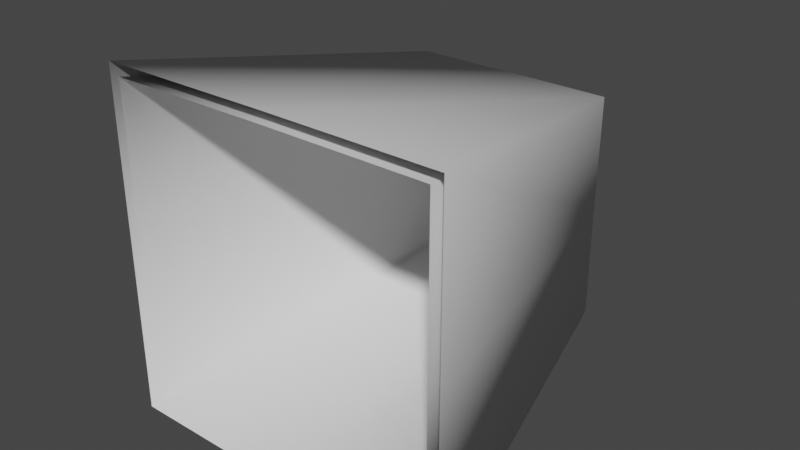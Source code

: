 # Source: fe_fruit_mod-3.blend  (saved by Blender 3.0.42; exported with 4.5.12 LTS)
import bpy
from mathutils import Matrix  # noqa: F401  (used for matrix-valued properties, if any)

bpy.ops.wm.read_factory_settings(use_empty=True)
scene = bpy.context.scene
scene.name = 'Scene'

# ---- collections
col_collection = bpy.data.collections.new('Collection'); scene.collection.children.link(col_collection)

# ---- materials (node trees are filled in below, after node groups)
mat_material_001 = bpy.data.materials.new('Material.001')
mat_material_001.use_transparent_shadow = False

# ---- material node trees
mat_material_001.use_nodes = True; mat_material_001.node_tree.nodes.clear()
_N = mat_material_001.node_tree.nodes; _L = mat_material_001.node_tree.links
n0 = _N.new('ShaderNodeBsdfPrincipled'); n0.name = 'Principled BSDF'; n0.location = (10, 300)
n0.distribution = 'GGX'
n0.subsurface_method = 'RANDOM_WALK_SKIN'
n0.inputs[3].default_value = 1.45
n0.inputs[27].default_value = (0.0, 0.0, 0.0, 1.0)
n0.inputs[28].default_value = 1.0
n1 = _N.new('ShaderNodeOutputMaterial'); n1.name = 'Material Output'; n1.location = (300, 300)
n2 = _N.new('ShaderNodeTexImage'); n2.name = 'Image Texture'; n2.location = (-280, 275)
_L.new(n0.outputs[0], n1.inputs[0])
n1.is_active_output = True

# ---- world
world_world = bpy.data.worlds.new('World'); scene.world = world_world
world_world.use_nodes = True; world_world.node_tree.nodes.clear()
_N = world_world.node_tree.nodes; _L = world_world.node_tree.links
n0 = _N.new('ShaderNodeOutputWorld'); n0.name = 'World Output'; n0.location = (300, 300)
n1 = _N.new('ShaderNodeBackground'); n1.name = 'Background'; n1.location = (10, 300)
n1.inputs[0].default_value = (0.05088, 0.05088, 0.05088, 1.0)
_L.new(n1.outputs[0], n0.inputs[0])
n0.is_active_output = True
world_world.color = (0.05088, 0.05088, 0.05088)
world_world.use_sun_shadow = False
world_world.sun_shadow_jitter_overblur = 0.0

# ---- meshes
me_plane_002 = bpy.data.meshes.new('Plane.002')
me_plane_002.from_pydata([(-2.33e-17, 0.004934, -0.1), (0.09051, 0.004934, -0.09977), (-9.403e-18, 0.04235, -3.197e-09), (0.09, 0.004934, -3.725e-10), (2.921e-17, -0.2851, -0.1535), (0.153, -0.2851, -0.1528), (0.153, -0.2851, 2.152e-08), (-2.108e-17, 0.004934, -0.09), (0.08051, -0.005066, -0.08977), (-7.182e-18, 0.03235, -2.442e-09), (0.08, -0.005066, 3.825e-10), (3.143e-17, -0.2851, -0.1435), (0.143, -0.2851, -0.1428), (0.143, -0.2851, 2.152e-08), (-0.09051, 0.004934, -0.09977), (-0.09, 0.004934, -3.725e-10), (-0.153, -0.2851, -0.1528), (-0.153, -0.2851, 2.152e-08), (-0.08051, -0.005066, -0.08977), (-0.08, -0.005066, 3.825e-10), (-0.143, -0.2851, -0.1428), (-0.143, -0.2851, 2.152e-08), (2.111e-17, 0.004934, 0.1), (0.09051, 0.004934, 0.09977), (9.738e-17, -0.2851, 0.1535), (0.153, -0.2851, 0.1528), (1.889e-17, 0.004934, 0.09), (0.08051, -0.005066, 0.08977), (9.516e-17, -0.2851, 0.1435), (0.143, -0.2851, 0.1428), (-0.09051, 0.004934, 0.09977), (-0.153, -0.2851, 0.1528), (-0.08051, -0.005066, 0.08977), (-0.143, -0.2851, 0.1428)], [], [(0, 1, 3, 2), (3, 1, 5, 6), (1, 0, 4, 5), (7, 8, 10, 9), (10, 8, 12, 13), (8, 7, 11, 12), (0, 2, 15, 14), (15, 17, 16, 14), (14, 16, 4, 0), (7, 9, 19, 18), (19, 21, 20, 18), (18, 20, 11, 7), (22, 2, 3, 23), (3, 6, 25, 23), (23, 25, 24, 22), (26, 9, 10, 27), (10, 13, 29, 27), (27, 29, 28, 26), (22, 30, 15, 2), (15, 30, 31, 17), (30, 22, 24, 31), (26, 32, 19, 9), (19, 32, 33, 21), (32, 26, 28, 33)])
me_plane_002.polygons.foreach_set('use_smooth', [True] * 24)
_uv = me_plane_002.uv_layers.new(name='UVMap')
_uv.uv.foreach_set('vector', [0.3051, 0.8098, 0.6639, 0.8098, 0.6639, 0.9892, 0.3051, 0.9892, 0.2095, 0.9962, 0.7893, 0.9962, 0.7828, 0.0007554, 0.2095, 0.0007556, 0.2095, 0.9997, 0.7893, 0.9997, 0.7828, 0.0007554, 0.2095, 0.0007556, 0.3051, 0.8098, 0.6639, 0.8098, 0.6639, 0.9892, 0.3051, 0.9892, 0.2095, 0.9962, 0.7893, 0.9962, 0.7828, 0.0007554, 0.2095, 0.0007556, 0.2095, 0.9997, 0.7893, 0.9997, 0.7828, 0.0007554, 0.2095, 0.0007556, 0.3051, 0.8098, 0.3051, 0.9892, 0.6639, 0.9892, 0.6639, 0.8098, 0.2095, 0.9962, 0.2095, 0.0007556, 0.7828, 0.0007554, 0.7893, 0.9962, 0.2095, 0.9997, 0.2095, 0.0007556, 0.7828, 0.0007554, 0.7893, 0.9997, 0.3051, 0.8098, 0.3051, 0.9892, 0.6639, 0.9892, 0.6639, 0.8098, 0.2095, 0.9962, 0.2095, 0.0007556, 0.7828, 0.0007554, 0.7893, 0.9962, 0.2095, 0.9997, 0.2095, 0.0007556, 0.7828, 0.0007554, 0.7893, 0.9997, 0.3051, 0.8098, 0.3051, 0.9892, 0.6639, 0.9892, 0.6639, 0.8098, 0.2095, 0.9962, 0.2095, 0.0007556, 0.7828, 0.0007554, 0.7893, 0.9962, 0.2095, 0.9997, 0.2095, 0.0007556, 0.7828, 0.0007554, 0.7893, 0.9997, 0.3051, 0.8098, 0.3051, 0.9892, 0.6639, 0.9892, 0.6639, 0.8098, 0.2095, 0.9962, 0.2095, 0.0007556, 0.7828, 0.0007554, 0.7893, 0.9962, 0.2095, 0.9997, 0.2095, 0.0007556, 0.7828, 0.0007554, 0.7893, 0.9997, 0.3051, 0.8098, 0.6639, 0.8098, 0.6639, 0.9892, 0.3051, 0.9892, 0.2095, 0.9962, 0.7893, 0.9962, 0.7828, 0.0007554, 0.2095, 0.0007556, 0.2095, 0.9997, 0.7893, 0.9997, 0.7828, 0.0007554, 0.2095, 0.0007556, 0.3051, 0.8098, 0.6639, 0.8098, 0.6639, 0.9892, 0.3051, 0.9892, 0.2095, 0.9962, 0.7893, 0.9962, 0.7828, 0.0007554, 0.2095, 0.0007556, 0.2095, 0.9997, 0.7893, 0.9997, 0.7828, 0.0007554, 0.2095, 0.0007556])
me_plane_002.materials.append(mat_material_001)
me_plane_002.use_remesh_fix_poles = True
me_plane_002.use_remesh_preserve_attributes = False
me_plane_002.update()

# ---- objects
ob_plane_001 = bpy.data.objects.new('Plane.001', me_plane_002)

# ---- transforms, parenting, visibility, modifiers, constraints
ob_plane_001.location = (0.0, 0.0, 0.0)

# ---- collection membership
col_collection.objects.link(ob_plane_001)

# ---- scene / render settings (as saved in the file)
scene.frame_start = 1; scene.frame_end = 250; scene.frame_set(15)
scene.render.engine = 'BLENDER_EEVEE_NEXT'
scene.cycles.sampling_pattern = 'TABULATED_SOBOL'
scene.cycles.use_light_tree = False
scene.view_settings.view_transform = 'Filmic'
bpy.context.view_layer.update()

# ---- added for rendering (the .blend has no active camera and no usable light): camera, sun
cam_auto = bpy.data.cameras.new('AutoCamera')
cam_auto.lens = 50.0
cam_auto.sensor_width = 36.0
cam_auto.clip_end = 1000.0
ob_auto_camera = bpy.data.objects.new('AutoCamera', cam_auto)
scene.collection.objects.link(ob_auto_camera)
ob_auto_camera.location = (0.499284, -0.739884, 0.412349)
ob_auto_camera.rotation_euler = (1.09748, -7.21219e-08, 0.694738)
scene.camera = ob_auto_camera
light_auto_sun = bpy.data.lights.new('AutoSun', 'SUN')
light_auto_sun.energy = 3.0
light_auto_sun.angle = 0.0523599
ob_auto_sun = bpy.data.objects.new('AutoSun', light_auto_sun)
scene.collection.objects.link(ob_auto_sun)
ob_auto_sun.rotation_euler = (0.872665, 0.174533, 0.523599)
bpy.context.view_layer.update()
